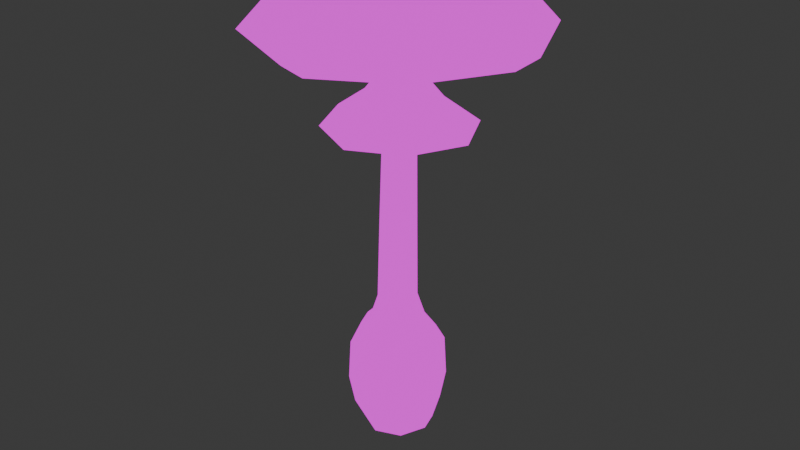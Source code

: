 # Source: Large_DestroyingAngel.blend  (saved by Blender 4.1.24; exported with 4.5.12 LTS)
import bpy
from mathutils import Matrix  # noqa: F401  (used for matrix-valued properties, if any)

bpy.ops.wm.read_factory_settings(use_empty=True)
scene = bpy.context.scene
scene.name = 'Scene'

# ---- images (referenced by path relative to the original .blend; pixels are not part of the script)
import os
ASSET_DIR = os.environ.get("B2B_ASSET_DIR", "")  # directory of the original .blend (textures are referenced by path, not embedded)
HERE = os.path.dirname(os.path.abspath(__file__))  # packed textures are extracted next to this script under _unpacked/

def load_image(name, relpath, width, height, colorspace="sRGB"):
    """Load a texture the original file referenced (path relative to the .blend, or extracted next to this script)."""
    p = next((c for c in (os.path.join(HERE, relpath), os.path.join(ASSET_DIR, relpath)) if relpath and os.path.exists(c)), "")
    if p:
        img = bpy.data.images.load(p, check_existing=True)
        img.name = name
    else:  # same state as the original file: an image datablock whose file is absent (Cycles renders it pink)
        img = bpy.data.images.new(name, width, height)
        img.source = "FILE"
        img.filepath = "//" + (relpath or name)
    img.colorspace_settings.name = colorspace
    return img
img_mushroom_textures_png = load_image('Mushroom Textures.PNG', 'Mushroom Textures.PNG', 1024, 1024, 'sRGB')

# ---- materials (node trees are filled in below, after node groups)
mat_material = bpy.data.materials.new('Material')
mat_material.alpha_threshold = 0.0
mat_material.use_transparent_shadow = False
mat_material.roughness = 0.5
mat_material.line_color = (0.0, 0.0, 0.0, 1.0)

# ---- material node trees
mat_material.use_nodes = True; mat_material.node_tree.nodes.clear()
_N = mat_material.node_tree.nodes; _L = mat_material.node_tree.links
n0 = _N.new('ShaderNodeOutputMaterial'); n0.name = 'Material Output'; n0.location = (300, 300)
n1 = _N.new('ShaderNodeTexImage'); n1.name = 'Image Texture'; n1.location = (-140, 316)
n1.image = img_mushroom_textures_png
_L.new(n1.outputs[0], n0.inputs[0])
n0.is_active_output = True

# ---- world
world_world = bpy.data.worlds.new('World'); scene.world = world_world
world_world.use_nodes = True; world_world.node_tree.nodes.clear()
_N = world_world.node_tree.nodes; _L = world_world.node_tree.links
n0 = _N.new('ShaderNodeOutputWorld'); n0.name = 'World Output'; n0.location = (300, 300)
n1 = _N.new('ShaderNodeBackground'); n1.name = 'Background'; n1.location = (10, 300)
n1.inputs[0].default_value = (0.05088, 0.05088, 0.05088, 1.0)
_L.new(n1.outputs[0], n0.inputs[0])
n0.is_active_output = True
world_world.color = (0.05088, 0.05088, 0.05088)
world_world.use_sun_shadow = False
world_world.sun_shadow_jitter_overblur = 0.0

# ---- meshes
me_cube_001 = bpy.data.meshes.new('Cube.001')
me_cube_001.from_pydata([(-1.425, -0.1268, 5.204), (-1.429, -0.1196, 5.876), (0.3301, 1.628, 5.204), (0.3228, 1.632, 5.876), (0.3299, -1.881, 5.242), (0.3226, -1.871, 5.914), (2.085, -0.1266, 5.242), (2.074, -0.1194, 5.914), (-0.7541, 0.9574, 5.179), (-1.76, -0.1243, 5.436), (-0.7618, 0.9651, 5.986), (0.3276, 1.963, 5.436), (1.415, 0.9575, 5.203), (1.405, 0.9652, 6.009), (2.415, -0.1241, 5.481), (1.415, -1.211, 5.226), (1.405, -1.202, 6.033), (0.3273, -2.212, 5.481), (-0.7542, -1.211, 5.203), (-0.7619, -1.202, 6.009), (-1.115, 1.318, 5.439), (1.77, 1.319, 5.47), (1.77, -1.567, 5.501), (-1.115, -1.567, 5.47), (0.05019, -0.1262, 5.274), (0.3187, -0.1154, 6.27), (0.3294, 0.1531, 5.274), (0.3294, -0.4054, 5.28), (0.6086, -0.1261, 5.28), (0.1569, 0.04636, 5.27), (0.502, 0.04638, 5.274), (0.502, -0.2987, 5.278), (0.1569, -0.2988, 5.274), (-0.2983, 0.5015, 5.193), (0.3301, 0.8902, 5.208), (-0.2983, -0.7554, 5.207), (-0.6869, -0.1268, 5.208), (0.9587, 0.5016, 5.207), (0.9586, -0.7553, 5.221), (0.33, -1.144, 5.23), (1.347, -0.1267, 5.23), (0.8025, 0.1186, 0.5604), (0.08464, -0.5993, 0.5604), (0.03442, 0.8867, 0.5604), (-0.6835, 0.1688, 0.5604), (0.8378, 0.1174, -0.04479), (-0.7187, 0.17, -0.04479), (0.08583, -0.6345, -0.04479), (0.03323, 0.922, -0.04479), (-0.434, -0.3498, 0.5604), (0.5876, -0.3844, 0.5604), (-0.4685, 0.6718, 0.5604), (0.5531, 0.6373, 0.5604), (0.03922, 0.7449, 0.7959), (0.6607, 0.1234, 0.7959), (0.07985, -0.4575, 0.7959), (-0.5417, 0.164, 0.7959), (0.4565, 0.5407, 0.7998), (-0.4578, -0.3736, -0.05124), (-0.494, 0.6973, -0.05124), (0.6131, -0.4098, -0.05124), (0.5769, 0.6611, -0.05124), (-0.3374, -0.2532, 0.7998), (-0.3652, 0.5684, 0.7998), (0.4842, -0.281, 0.7998), (0.3256, 0.0837, 4.959), (0.5461, -0.1368, 4.964), (0.34, -0.3428, 4.964), (0.1196, -0.1224, 4.959), (0.4736, 0.01127, 4.963), (0.192, -0.2704, 4.963), (0.1822, 0.0211, 4.96), (0.4834, -0.2802, 4.966), (0.2782, -0.07493, 1.347), (0.4286, -0.2253, 3.598), (0.5045, -0.05158, 3.601), (0.3691, 0.1333, 1.344), (0.2639, 0.3481, 1.347), (0.4172, 0.1272, 3.618), (0.06999, -0.1658, 1.344), (0.2548, -0.3012, 3.601), (-0.1448, -0.06064, 1.347), (0.0761, -0.214, 3.618), (-0.25, 0.1542, 1.344), (-0.01139, -0.03497, 3.631), (0.2382, 0.2146, 3.631), (0.04907, 0.4533, 1.344), (-0.1591, 0.3624, 1.347), (0.06475, 0.1385, 3.639), (0.504, 0.1287, 0.9548), (0.04451, 0.5882, 0.9548), (0.3735, -0.1703, 0.9581), (0.353, 0.4372, 0.9581), (0.07455, -0.3008, 0.9548), (-0.2339, -0.1497, 0.9581), (-0.385, 0.1587, 0.9548), (-0.2545, 0.4577, 0.9581), (0.6065, 0.1252, -0.7758), (0.07801, -0.4032, -0.7758), (0.04105, 0.6907, -0.7758), (-0.4874, 0.1622, -0.7758), (-0.2851, 0.4884, -0.8337), (0.3817, 0.4659, -0.8337), (0.7487, 0.1204, -0.4874), (-0.6296, 0.167, -0.4874), (0.08282, -0.5454, -0.4874), (0.03624, 0.8329, -0.4874), (-0.2626, -0.1784, -0.8337), (0.4042, -0.201, -0.8337), (-0.3986, -0.3144, -0.4931), (-0.4306, 0.6339, -0.4931), (0.05953, 0.1437, -0.9553), (0.5497, -0.3465, -0.4931), (0.5177, 0.6019, -0.4931), (0.3034, 0.9937, 4.135), (1.474, -0.1765, 4.161), (0.3798, -1.27, 4.161), (-0.7905, -0.1002, 4.135), (1.089, 0.6092, 4.159), (-0.406, -0.8857, 4.159), (-0.4582, 0.6614, 4.142), (1.141, -0.9379, 4.176), (0.7421, 0.27, 4.51), (0.9502, -0.1552, 4.511), (0.7703, -0.5671, 4.519), (-0.2747, -0.1138, 4.497), (-0.09494, 0.2982, 4.501), (0.3584, -0.747, 4.511), (-0.0667, -0.5388, 4.51), (0.3171, 0.478, 4.497), (0.3435, -0.1402, 2.487), (0.427, 0.05056, 2.493), (0.3319, 0.2463, 2.52), (0.1527, -0.2238, 2.493), (-0.04304, -0.1286, 2.52), (-0.1386, 0.06753, 2.541), (0.1357, 0.3419, 2.541), (-0.05463, 0.2579, 2.552)], [], [(0, 9, 20, 8), (9, 1, 10, 20), (20, 10, 3, 11), (8, 20, 11, 2), (2, 11, 21, 12), (11, 3, 13, 21), (21, 13, 7, 14), (12, 21, 14, 6), (6, 14, 22, 15), (14, 7, 16, 22), (22, 16, 5, 17), (15, 22, 17, 4), (4, 17, 23, 18), (17, 5, 19, 23), (23, 19, 1, 9), (18, 23, 9, 0), (38, 39, 27, 31), (34, 37, 30, 26), (35, 36, 24, 32), (33, 34, 26, 29), (7, 13, 25, 16), (13, 3, 10, 25), (25, 10, 1, 19), (16, 25, 19, 5), (36, 33, 29, 24), (39, 35, 32, 27), (37, 40, 28, 30), (40, 38, 31, 28), (6, 15, 38, 40), (12, 6, 40, 37), (4, 18, 35, 39), (0, 8, 33, 36), (8, 2, 34, 33), (18, 0, 36, 35), (2, 12, 37, 34), (15, 4, 39, 38), (41, 52, 57, 54), (52, 43, 53, 57), (47, 42, 49, 58), (58, 49, 44, 46), (46, 44, 51, 59), (59, 51, 43, 48), (47, 58, 109, 105), (58, 46, 104, 109), (46, 59, 110, 104), (59, 48, 106, 110), (45, 60, 112, 103), (45, 41, 50, 60), (60, 50, 42, 47), (60, 47, 105, 112), (48, 61, 113, 106), (48, 43, 52, 61), (61, 52, 41, 45), (61, 45, 103, 113), (74, 75, 66, 72), (80, 74, 72, 67), (44, 49, 62, 56), (49, 42, 55, 62), (78, 85, 65, 69), (75, 78, 69, 66), (43, 51, 63, 53), (51, 44, 56, 63), (82, 80, 67, 70), (84, 82, 70, 68), (42, 50, 64, 55), (50, 41, 54, 64), (88, 84, 68, 71), (85, 88, 71, 65), (90, 96, 87, 86), (136, 137, 88, 85), (96, 95, 83, 87), (137, 135, 84, 88), (95, 94, 81, 83), (135, 134, 82, 84), (94, 93, 79, 81), (134, 133, 80, 82), (89, 92, 77, 76), (131, 132, 78, 75), (92, 90, 86, 77), (132, 136, 85, 78), (93, 91, 73, 79), (133, 130, 74, 80), (91, 89, 76, 73), (130, 131, 75, 74), (64, 54, 89, 91), (55, 64, 91, 93), (57, 53, 90, 92), (54, 57, 92, 89), (62, 55, 93, 94), (56, 62, 94, 95), (63, 56, 95, 96), (53, 63, 96, 90), (98, 105, 109, 107), (107, 109, 104, 100), (100, 104, 110, 101), (101, 110, 106, 99), (99, 102, 111, 101), (102, 97, 108, 111), (111, 108, 98, 107), (101, 111, 107, 100), (97, 103, 112, 108), (108, 112, 105, 98), (99, 106, 113, 102), (102, 113, 103, 97), (32, 70, 67, 27), (31, 27, 67, 72), (31, 72, 66, 28), (30, 28, 66, 69), (30, 69, 65, 26), (29, 26, 65, 71), (29, 71, 68, 24), (32, 24, 68, 70), (122, 123, 115, 118), (123, 124, 121, 115), (125, 126, 120, 117), (127, 128, 119, 116), (129, 122, 118, 114), (124, 127, 116, 121), (126, 129, 114, 120), (128, 125, 117, 119), (70, 68, 125, 128), (71, 65, 129, 126), (72, 67, 127, 124), (65, 69, 122, 129), (67, 70, 128, 127), (68, 71, 126, 125), (66, 72, 124, 123), (69, 66, 123, 122), (73, 76, 131, 130), (79, 73, 130, 133), (77, 86, 136, 132), (76, 77, 132, 131), (81, 79, 133, 134), (83, 81, 134, 135), (87, 83, 135, 137), (86, 87, 137, 136)])
_uv = me_cube_001.uv_layers.new(name='UVMap')
_uv.uv.foreach_set('vector', [0.1055, 0.9932, 0.1063, 0.9679, 0.1012, 0.9676, 0.1012, 0.9959, 0.1063, 0.9679, 0.1055, 0.9198, 0.1012, 0.9078, 0.1012, 0.9676, 0.1012, 0.9676, 0.1012, 0.9078, 0.09684, 0.9198, 0.09601, 0.9679, 0.1012, 0.9959, 0.1012, 0.9676, 0.09601, 0.9679, 0.09683, 0.9932, 0.09683, 0.9932, 0.09601, 0.9679, 0.09405, 0.9642, 0.09581, 0.9934, 0.09601, 0.9679, 0.09684, 0.9198, 0.09582, 0.9053, 0.09405, 0.9642, 0.09405, 0.9642, 0.09582, 0.9053, 0.09684, 0.9156, 0.09601, 0.963, 0.09581, 0.9934, 0.09405, 0.9642, 0.09601, 0.963, 0.09683, 0.9891, 0.09683, 0.9891, 0.09601, 0.963, 0.1012, 0.9608, 0.1012, 0.9908, 0.09601, 0.963, 0.09684, 0.9156, 0.1012, 0.9027, 0.1012, 0.9608, 0.1012, 0.9608, 0.1012, 0.9027, 0.1055, 0.9156, 0.1063, 0.963, 0.1012, 0.9908, 0.1012, 0.9608, 0.1063, 0.963, 0.1055, 0.9891, 0.1055, 0.9891, 0.1063, 0.963, 0.1083, 0.9642, 0.1065, 0.9934, 0.1063, 0.963, 0.1055, 0.9156, 0.1065, 0.9053, 0.1083, 0.9642, 0.1083, 0.9642, 0.1065, 0.9053, 0.1055, 0.9198, 0.1063, 0.9679, 0.1065, 0.9934, 0.1083, 0.9642, 0.1063, 0.9679, 0.1055, 0.9932, 0.09346, 0.8033, 0.08718, 0.8034, 0.09174, 0.8038, 0.09346, 0.8038, 0.09975, 0.8032, 0.1012, 0.8032, 0.0956, 0.8038, 0.09519, 0.8038, 0.0857, 0.8032, 0.08718, 0.8032, 0.09174, 0.8038, 0.09133, 0.8038, 0.09346, 0.8031, 0.09975, 0.8032, 0.09519, 0.8038, 0.09346, 0.8038, 0.09684, 0.9156, 0.09582, 0.9053, 0.1012, 0.8768, 0.1012, 0.9027, 0.09582, 0.9053, 0.09684, 0.9198, 0.1012, 0.9078, 0.1012, 0.8768, 0.1012, 0.8768, 0.1012, 0.9078, 0.1055, 0.9198, 0.1065, 0.9053, 0.1012, 0.9027, 0.1012, 0.8768, 0.1065, 0.9053, 0.1055, 0.9156, 0.08718, 0.8032, 0.09346, 0.8031, 0.09346, 0.8038, 0.09174, 0.8038, 0.08718, 0.8034, 0.0857, 0.8032, 0.09133, 0.8038, 0.09174, 0.8038, 0.1012, 0.8032, 0.09975, 0.8034, 0.09519, 0.8038, 0.0956, 0.8038, 0.09975, 0.8034, 0.09346, 0.8033, 0.09346, 0.8038, 0.09519, 0.8038, 0.1043, 0.8035, 0.09346, 0.8034, 0.09346, 0.8033, 0.09975, 0.8034, 0.1069, 0.8032, 0.1043, 0.8035, 0.09975, 0.8034, 0.1012, 0.8032, 0.08263, 0.8035, 0.08007, 0.8032, 0.0857, 0.8032, 0.08718, 0.8034, 0.08263, 0.8032, 0.09346, 0.803, 0.09346, 0.8031, 0.08718, 0.8032, 0.09346, 0.803, 0.1043, 0.8032, 0.09975, 0.8032, 0.09346, 0.8031, 0.08007, 0.8032, 0.08263, 0.8032, 0.08718, 0.8032, 0.0857, 0.8032, 0.1043, 0.8032, 0.1069, 0.8032, 0.1012, 0.8032, 0.09975, 0.8032, 0.09346, 0.8034, 0.08263, 0.8035, 0.08718, 0.8034, 0.09346, 0.8033, 0.105, 0.8254, 0.1073, 0.8254, 0.1057, 0.8341, 0.1038, 0.8339, 0.1073, 0.8254, 0.105, 0.8254, 0.1038, 0.8339, 0.1057, 0.8341, 0.09215, 0.8037, 0.09245, 0.8254, 0.09009, 0.8254, 0.08968, 0.8034, 0.08968, 0.8034, 0.09009, 0.8254, 0.09245, 0.8254, 0.09215, 0.8037, 0.09215, 0.8037, 0.09245, 0.8254, 0.09872, 0.8254, 0.09872, 0.8034, 0.09872, 0.8034, 0.09872, 0.8254, 0.105, 0.8254, 0.1053, 0.8037, 0.09215, 0.8037, 0.08968, 0.8034, 0.09071, 0.7875, 0.0929, 0.7877, 0.08968, 0.8034, 0.09215, 0.8037, 0.0929, 0.7877, 0.09071, 0.7875, 0.09215, 0.8037, 0.09872, 0.8034, 0.09872, 0.7875, 0.0929, 0.7877, 0.09872, 0.8034, 0.1053, 0.8037, 0.1045, 0.7877, 0.09872, 0.7875, 0.1053, 0.8037, 0.09872, 0.8034, 0.09872, 0.7875, 0.1045, 0.7877, 0.1053, 0.8037, 0.105, 0.8254, 0.09872, 0.8254, 0.09872, 0.8034, 0.09872, 0.8034, 0.09872, 0.8254, 0.09245, 0.8254, 0.09215, 0.8037, 0.09872, 0.8034, 0.09215, 0.8037, 0.0929, 0.7877, 0.09872, 0.7875, 0.1053, 0.8037, 0.1078, 0.8034, 0.1067, 0.7875, 0.1045, 0.7877, 0.1053, 0.8037, 0.105, 0.8254, 0.1073, 0.8254, 0.1078, 0.8034, 0.1078, 0.8034, 0.1073, 0.8254, 0.105, 0.8254, 0.1053, 0.8037, 0.1078, 0.8034, 0.1053, 0.8037, 0.1045, 0.7877, 0.1067, 0.7875, 0.09872, 0.9348, 0.1009, 0.9349, 0.1005, 0.984, 0.09872, 0.9841, 0.09654, 0.9349, 0.09872, 0.9348, 0.09872, 0.9841, 0.09692, 0.984, 0.09245, 0.8254, 0.09009, 0.8254, 0.09178, 0.8341, 0.09364, 0.8339, 0.09009, 0.8254, 0.09245, 0.8254, 0.09364, 0.8339, 0.09178, 0.8341, 0.1017, 0.9355, 0.1009, 0.936, 0.1005, 0.9838, 0.1012, 0.984, 0.1009, 0.9349, 0.1017, 0.9355, 0.1012, 0.984, 0.1005, 0.984, 0.105, 0.8254, 0.09872, 0.8254, 0.09872, 0.8341, 0.1038, 0.8339, 0.09872, 0.8254, 0.09245, 0.8254, 0.09364, 0.8339, 0.09872, 0.8341, 0.09574, 0.9355, 0.09654, 0.9349, 0.09692, 0.984, 0.09626, 0.984, 0.09654, 0.936, 0.09574, 0.9355, 0.09626, 0.984, 0.09692, 0.9838, 0.09245, 0.8254, 0.09872, 0.8254, 0.09872, 0.8341, 0.09364, 0.8339, 0.09872, 0.8254, 0.105, 0.8254, 0.1038, 0.8339, 0.09872, 0.8341, 0.09872, 0.9363, 0.09654, 0.936, 0.09692, 0.9838, 0.09872, 0.9838, 0.1009, 0.936, 0.09872, 0.9363, 0.09872, 0.9838, 0.1005, 0.9838, 0.1025, 0.8396, 0.09872, 0.8398, 0.09872, 0.8538, 0.1013, 0.8536, 0.1011, 0.8968, 0.09872, 0.8972, 0.09872, 0.9363, 0.1009, 0.936, 0.09872, 0.8398, 0.09497, 0.8396, 0.09611, 0.8536, 0.09872, 0.8538, 0.09872, 0.8972, 0.09632, 0.8968, 0.09654, 0.936, 0.09872, 0.9363, 0.09497, 0.8396, 0.09359, 0.8398, 0.09515, 0.8538, 0.09611, 0.8536, 0.09632, 0.8968, 0.09544, 0.896, 0.09574, 0.9355, 0.09654, 0.936, 0.09359, 0.8398, 0.09497, 0.8396, 0.09611, 0.8536, 0.09515, 0.8538, 0.09544, 0.896, 0.09632, 0.895, 0.09654, 0.9349, 0.09574, 0.9355, 0.1025, 0.8396, 0.1038, 0.8398, 0.1023, 0.8538, 0.1013, 0.8536, 0.1011, 0.895, 0.102, 0.896, 0.1017, 0.9355, 0.1009, 0.9349, 0.1038, 0.8398, 0.1025, 0.8396, 0.1013, 0.8536, 0.1023, 0.8538, 0.102, 0.896, 0.1011, 0.8968, 0.1009, 0.936, 0.1017, 0.9355, 0.09497, 0.8396, 0.09872, 0.8398, 0.09872, 0.8538, 0.09611, 0.8536, 0.09632, 0.895, 0.09872, 0.8948, 0.09872, 0.9348, 0.09654, 0.9349, 0.09872, 0.8398, 0.1025, 0.8396, 0.1013, 0.8536, 0.09872, 0.8538, 0.09872, 0.8948, 0.1011, 0.895, 0.1009, 0.9349, 0.09872, 0.9348, 0.09872, 0.8341, 0.1038, 0.8339, 0.1025, 0.8396, 0.09872, 0.8398, 0.09364, 0.8339, 0.09872, 0.8341, 0.09872, 0.8398, 0.09497, 0.8396, 0.1057, 0.8341, 0.1038, 0.8339, 0.1025, 0.8396, 0.1038, 0.8398, 0.1038, 0.8339, 0.1057, 0.8341, 0.1038, 0.8398, 0.1025, 0.8396, 0.09178, 0.8341, 0.09364, 0.8339, 0.09497, 0.8396, 0.09359, 0.8398, 0.09364, 0.8339, 0.09178, 0.8341, 0.09359, 0.8398, 0.09497, 0.8396, 0.09872, 0.8341, 0.09364, 0.8339, 0.09497, 0.8396, 0.09872, 0.8398, 0.1038, 0.8339, 0.09872, 0.8341, 0.09872, 0.8398, 0.1025, 0.8396, 0.0941, 0.7773, 0.0929, 0.7877, 0.09071, 0.7875, 0.09309, 0.7753, 0.09309, 0.7753, 0.09071, 0.7875, 0.0929, 0.7877, 0.0941, 0.7773, 0.0941, 0.7773, 0.0929, 0.7877, 0.09872, 0.7875, 0.09872, 0.7753, 0.09872, 0.7753, 0.09872, 0.7875, 0.1045, 0.7877, 0.1033, 0.7773, 0.1033, 0.7773, 0.1043, 0.7753, 0.09872, 0.7709, 0.09872, 0.7753, 0.1043, 0.7753, 0.1033, 0.7773, 0.09872, 0.7753, 0.09872, 0.7709, 0.09872, 0.7709, 0.09872, 0.7753, 0.0941, 0.7773, 0.09309, 0.7753, 0.09872, 0.7753, 0.09872, 0.7709, 0.09309, 0.7753, 0.0941, 0.7773, 0.1033, 0.7773, 0.1045, 0.7877, 0.09872, 0.7875, 0.09872, 0.7753, 0.09872, 0.7753, 0.09872, 0.7875, 0.0929, 0.7877, 0.0941, 0.7773, 0.1033, 0.7773, 0.1045, 0.7877, 0.1067, 0.7875, 0.1043, 0.7753, 0.1043, 0.7753, 0.1067, 0.7875, 0.1045, 0.7877, 0.1033, 0.7773, 0.0957, 0.9952, 0.09626, 0.984, 0.09692, 0.984, 0.09628, 0.9954, 0.09872, 0.9953, 0.09628, 0.9954, 0.09692, 0.984, 0.09872, 0.9841, 0.09872, 0.9953, 0.09872, 0.9841, 0.1005, 0.984, 0.1012, 0.9954, 0.1017, 0.9952, 0.1012, 0.9954, 0.1005, 0.984, 0.1012, 0.984, 0.1017, 0.9952, 0.1012, 0.984, 0.1005, 0.9838, 0.1012, 0.9952, 0.09872, 0.995, 0.1012, 0.9952, 0.1005, 0.9838, 0.09872, 0.9838, 0.09872, 0.995, 0.09872, 0.9838, 0.09692, 0.9838, 0.09628, 0.9952, 0.0957, 0.9952, 0.09628, 0.9952, 0.09692, 0.9838, 0.09626, 0.984, 0.1026, 0.9083, 0.1014, 0.9085, 0.1043, 0.843, 0.1066, 0.8426, 0.1014, 0.9085, 0.09794, 0.91, 0.09794, 0.8458, 0.1043, 0.843, 0.0945, 0.9059, 0.09794, 0.9065, 0.09794, 0.8394, 0.09159, 0.8383, 0.0945, 0.9085, 0.09324, 0.9083, 0.08926, 0.8426, 0.09159, 0.843, 0.1014, 0.9059, 0.1026, 0.9083, 0.1066, 0.8426, 0.1043, 0.8383, 0.09794, 0.91, 0.0945, 0.9085, 0.09159, 0.843, 0.09794, 0.8458, 0.09794, 0.9065, 0.1014, 0.9059, 0.1043, 0.8383, 0.09794, 0.8394, 0.09324, 0.9083, 0.0945, 0.9059, 0.09159, 0.8383, 0.08926, 0.8426, 0.09631, 0.9929, 0.09675, 0.9921, 0.0945, 0.9059, 0.09324, 0.9083, 0.09794, 0.9923, 0.09914, 0.9921, 0.1014, 0.9059, 0.09794, 0.9065, 0.09794, 0.9935, 0.09675, 0.993, 0.0945, 0.9085, 0.09794, 0.91, 0.09914, 0.9921, 0.09958, 0.9929, 0.1026, 0.9083, 0.1014, 0.9059, 0.09675, 0.993, 0.09631, 0.9929, 0.09324, 0.9083, 0.0945, 0.9085, 0.09675, 0.9921, 0.09794, 0.9923, 0.09794, 0.9065, 0.0945, 0.9059, 0.09914, 0.993, 0.09794, 0.9935, 0.09794, 0.91, 0.1014, 0.9085, 0.09958, 0.9929, 0.09914, 0.993, 0.1014, 0.9085, 0.1026, 0.9083, 0.09872, 0.8538, 0.1013, 0.8536, 0.1011, 0.895, 0.09872, 0.8948, 0.09611, 0.8536, 0.09872, 0.8538, 0.09872, 0.8948, 0.09632, 0.895, 0.1023, 0.8538, 0.1013, 0.8536, 0.1011, 0.8968, 0.102, 0.896, 0.1013, 0.8536, 0.1023, 0.8538, 0.102, 0.896, 0.1011, 0.895, 0.09515, 0.8538, 0.09611, 0.8536, 0.09632, 0.895, 0.09544, 0.896, 0.09611, 0.8536, 0.09515, 0.8538, 0.09544, 0.896, 0.09632, 0.8968, 0.09872, 0.8538, 0.09611, 0.8536, 0.09632, 0.8968, 0.09872, 0.8972, 0.1013, 0.8536, 0.09872, 0.8538, 0.09872, 0.8972, 0.1011, 0.8968])
me_cube_001.materials.append(mat_material)
me_cube_001.update()

# ---- objects
ob_destroya_large = bpy.data.objects.new('DestroyA_large', me_cube_001)

# ---- transforms, parenting, visibility, modifiers, constraints
ob_destroya_large.location = (0.0, 0.0, 0.0)

# ---- collection membership
scene.collection.objects.link(ob_destroya_large)

# ---- scene / render settings (as saved in the file)
scene.frame_start = 1; scene.frame_end = 250; scene.frame_set(1)
scene.render.engine = 'BLENDER_EEVEE_NEXT'
scene.cycles.sampling_pattern = 'TABULATED_SOBOL'
scene.eevee.ray_tracing_options.trace_max_roughness = 0.0
bpy.context.view_layer.update()

# ---- added for rendering (the .blend has no active camera and no usable light): camera, sun
cam_auto = bpy.data.cameras.new('AutoCamera')
cam_auto.lens = 50.0
cam_auto.sensor_width = 36.0
cam_auto.clip_end = 1000.0
ob_auto_camera = bpy.data.objects.new('AutoCamera', cam_auto)
scene.collection.objects.link(ob_auto_camera)
ob_auto_camera.location = (8.96063, -10.484, 9.56389)
ob_auto_camera.rotation_euler = (1.09748, -7.21219e-08, 0.694738)
scene.camera = ob_auto_camera
light_auto_sun = bpy.data.lights.new('AutoSun', 'SUN')
light_auto_sun.energy = 3.0
light_auto_sun.angle = 0.0523599
ob_auto_sun = bpy.data.objects.new('AutoSun', light_auto_sun)
scene.collection.objects.link(ob_auto_sun)
ob_auto_sun.rotation_euler = (0.872665, 0.174533, 0.523599)
bpy.context.view_layer.update()
